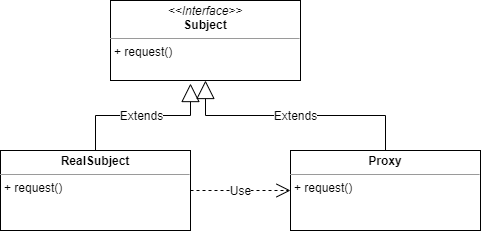

The diagram above was exported from draw.io. Its source (the exported page's mxGraphModel, read from the mxfile embedded in the PNG):
<mxGraphModel dx="1422" dy="794" grid="1" gridSize="10" guides="1" tooltips="1" connect="1" arrows="1" fold="1" page="1" pageScale="1" pageWidth="1169" pageHeight="826" background="#ffffff" math="0" shadow="0">
  <root>
    <mxCell id="0" />
    <mxCell id="1" parent="0" />
    <mxCell id="NPWQrD9CrCiVj8GU0L_5-41" value="&lt;p style=&quot;margin: 0px ; margin-top: 4px ; text-align: center&quot;&gt;&lt;i&gt;&amp;lt;&amp;lt;Interface&amp;gt;&amp;gt;&lt;/i&gt;&lt;br&gt;&lt;b&gt;Subject&lt;/b&gt;&lt;/p&gt;&lt;hr size=&quot;1&quot;&gt;&lt;p style=&quot;margin: 0px ; margin-left: 4px&quot;&gt;+ request()&lt;br&gt;&lt;/p&gt;" style="verticalAlign=top;align=left;overflow=fill;fontSize=12;fontFamily=Helvetica;html=1;" vertex="1" parent="1">
      <mxGeometry x="590" y="110" width="190" height="80" as="geometry" />
    </mxCell>
    <mxCell id="NPWQrD9CrCiVj8GU0L_5-42" value="&lt;p style=&quot;margin: 0px ; margin-top: 4px ; text-align: center&quot;&gt;&lt;b&gt;RealSubject&lt;/b&gt;&lt;/p&gt;&lt;hr size=&quot;1&quot;&gt;&lt;p style=&quot;margin: 0px ; margin-left: 4px&quot;&gt;+ request()&lt;br&gt;&lt;/p&gt;" style="verticalAlign=top;align=left;overflow=fill;fontSize=12;fontFamily=Helvetica;html=1;" vertex="1" parent="1">
      <mxGeometry x="480" y="260" width="190" height="80" as="geometry" />
    </mxCell>
    <mxCell id="NPWQrD9CrCiVj8GU0L_5-44" value="Extends" style="endArrow=block;endSize=16;endFill=0;html=1;rounded=0;edgeStyle=orthogonalEdgeStyle;entryX=0.421;entryY=1.038;entryDx=0;entryDy=0;entryPerimeter=0;" edge="1" parent="1" source="NPWQrD9CrCiVj8GU0L_5-42" target="NPWQrD9CrCiVj8GU0L_5-41">
      <mxGeometry width="160" relative="1" as="geometry">
        <mxPoint x="500" y="410" as="sourcePoint" />
        <mxPoint x="670" y="200" as="targetPoint" />
      </mxGeometry>
    </mxCell>
    <mxCell id="NPWQrD9CrCiVj8GU0L_5-45" value="&lt;p style=&quot;margin: 0px ; margin-top: 4px ; text-align: center&quot;&gt;&lt;b&gt;Proxy&lt;/b&gt;&lt;/p&gt;&lt;hr size=&quot;1&quot;&gt;&lt;p style=&quot;margin: 0px ; margin-left: 4px&quot;&gt;+ request()&lt;br&gt;&lt;/p&gt;" style="verticalAlign=top;align=left;overflow=fill;fontSize=12;fontFamily=Helvetica;html=1;" vertex="1" parent="1">
      <mxGeometry x="770" y="260" width="190" height="80" as="geometry" />
    </mxCell>
    <mxCell id="NPWQrD9CrCiVj8GU0L_5-46" value="Extends" style="endArrow=block;endSize=16;endFill=0;html=1;rounded=0;edgeStyle=orthogonalEdgeStyle;entryX=0.5;entryY=1;entryDx=0;entryDy=0;" edge="1" parent="1" source="NPWQrD9CrCiVj8GU0L_5-45" target="NPWQrD9CrCiVj8GU0L_5-41">
      <mxGeometry width="160" relative="1" as="geometry">
        <mxPoint x="585" y="270" as="sourcePoint" />
        <mxPoint x="679.9899999999998" y="203.03999999999996" as="targetPoint" />
      </mxGeometry>
    </mxCell>
    <mxCell id="NPWQrD9CrCiVj8GU0L_5-47" value="Use" style="endArrow=open;endSize=12;dashed=1;html=1;rounded=0;edgeStyle=orthogonalEdgeStyle;exitX=1;exitY=0.5;exitDx=0;exitDy=0;" edge="1" parent="1" source="NPWQrD9CrCiVj8GU0L_5-42" target="NPWQrD9CrCiVj8GU0L_5-45">
      <mxGeometry width="160" relative="1" as="geometry">
        <mxPoint x="500" y="410" as="sourcePoint" />
        <mxPoint x="660" y="410" as="targetPoint" />
      </mxGeometry>
    </mxCell>
  </root>
</mxGraphModel>